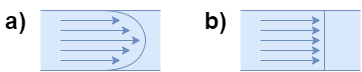

The diagram above was exported from draw.io. Its source (the exported page's mxGraphModel, read from the mxfile embedded in the PNG):
<mxGraphModel dx="868" dy="510" grid="1" gridSize="10" guides="1" tooltips="1" connect="1" arrows="1" fold="1" page="1" pageScale="1" pageWidth="850" pageHeight="1100" math="0" shadow="0">
  <root>
    <mxCell id="Bpxpb_AvtL-h-AUsryq7-0" />
    <mxCell id="Bpxpb_AvtL-h-AUsryq7-1" parent="Bpxpb_AvtL-h-AUsryq7-0" />
    <mxCell id="QTSaGQXnsgzW_Eob04mk-2" value="" style="rounded=0;whiteSpace=wrap;html=1;fillColor=#dae8fc;strokeColor=none;" vertex="1" parent="Bpxpb_AvtL-h-AUsryq7-1">
      <mxGeometry x="80" y="10" width="120" height="60" as="geometry" />
    </mxCell>
    <mxCell id="QTSaGQXnsgzW_Eob04mk-0" value="a)" style="text;strokeColor=none;fillColor=none;html=1;fontSize=24;fontStyle=1;verticalAlign=middle;align=center;fontColor=#000000;" vertex="1" parent="Bpxpb_AvtL-h-AUsryq7-1">
      <mxGeometry x="40" width="30" height="40" as="geometry" />
    </mxCell>
    <mxCell id="QTSaGQXnsgzW_Eob04mk-1" value="b)" style="text;strokeColor=none;fillColor=none;html=1;fontSize=24;fontStyle=1;verticalAlign=middle;align=center;fontColor=#000000;" vertex="1" parent="Bpxpb_AvtL-h-AUsryq7-1">
      <mxGeometry x="240" width="30" height="40" as="geometry" />
    </mxCell>
    <mxCell id="QTSaGQXnsgzW_Eob04mk-3" value="" style="endArrow=none;html=1;fillColor=#dae8fc;strokeColor=#6c8ebf;exitX=0;exitY=0;exitDx=0;exitDy=0;entryX=1;entryY=0;entryDx=0;entryDy=0;" edge="1" parent="Bpxpb_AvtL-h-AUsryq7-1" source="QTSaGQXnsgzW_Eob04mk-2" target="QTSaGQXnsgzW_Eob04mk-2">
      <mxGeometry width="50" height="50" relative="1" as="geometry">
        <mxPoint x="240" y="70" as="sourcePoint" />
        <mxPoint x="290" y="20" as="targetPoint" />
      </mxGeometry>
    </mxCell>
    <mxCell id="j6XENakxcaVIFZEp9aUd-9" value="" style="group" vertex="1" connectable="0" parent="Bpxpb_AvtL-h-AUsryq7-1">
      <mxGeometry x="100" y="10" width="90" height="60" as="geometry" />
    </mxCell>
    <mxCell id="j6XENakxcaVIFZEp9aUd-7" value="" style="curved=1;endArrow=none;html=1;endFill=0;fillColor=#dae8fc;strokeColor=#6c8ebf;" edge="1" parent="j6XENakxcaVIFZEp9aUd-9">
      <mxGeometry width="50" height="50" as="geometry">
        <mxPoint x="40" y="60" as="sourcePoint" />
        <mxPoint x="40" as="targetPoint" />
        <Array as="points">
          <mxPoint x="70" y="60" />
          <mxPoint x="90" y="30" />
          <mxPoint x="70" />
        </Array>
      </mxGeometry>
    </mxCell>
    <mxCell id="j6XENakxcaVIFZEp9aUd-1" value="" style="endArrow=classic;html=1;fillColor=#dae8fc;strokeColor=#6c8ebf;" edge="1" parent="j6XENakxcaVIFZEp9aUd-9">
      <mxGeometry y="20" width="50.00000000000001" height="50" as="geometry">
        <mxPoint y="20" as="sourcePoint" />
        <mxPoint x="70" y="20" as="targetPoint" />
      </mxGeometry>
    </mxCell>
    <mxCell id="j6XENakxcaVIFZEp9aUd-2" value="" style="endArrow=classic;html=1;fillColor=#dae8fc;strokeColor=#6c8ebf;" edge="1" parent="j6XENakxcaVIFZEp9aUd-9">
      <mxGeometry y="20" width="50.00000000000001" height="50" as="geometry">
        <mxPoint y="30" as="sourcePoint" />
        <mxPoint x="80" y="30" as="targetPoint" />
      </mxGeometry>
    </mxCell>
    <mxCell id="j6XENakxcaVIFZEp9aUd-3" value="" style="endArrow=classic;html=1;fillColor=#dae8fc;strokeColor=#6c8ebf;" edge="1" parent="j6XENakxcaVIFZEp9aUd-9">
      <mxGeometry y="20" width="50.00000000000001" height="50" as="geometry">
        <mxPoint y="40" as="sourcePoint" />
        <mxPoint x="70" y="40" as="targetPoint" />
      </mxGeometry>
    </mxCell>
    <mxCell id="j6XENakxcaVIFZEp9aUd-4" value="" style="endArrow=classic;html=1;fillColor=#dae8fc;strokeColor=#6c8ebf;" edge="1" parent="j6XENakxcaVIFZEp9aUd-9">
      <mxGeometry y="20" width="50.00000000000001" height="50" as="geometry">
        <mxPoint y="50" as="sourcePoint" />
        <mxPoint x="60" y="50" as="targetPoint" />
      </mxGeometry>
    </mxCell>
    <mxCell id="j6XENakxcaVIFZEp9aUd-5" value="" style="endArrow=classic;html=1;fillColor=#dae8fc;strokeColor=#6c8ebf;" edge="1" parent="j6XENakxcaVIFZEp9aUd-9">
      <mxGeometry y="10" width="50.00000000000001" height="50" as="geometry">
        <mxPoint y="10" as="sourcePoint" />
        <mxPoint x="60" y="10" as="targetPoint" />
      </mxGeometry>
    </mxCell>
    <mxCell id="QTSaGQXnsgzW_Eob04mk-4" value="" style="endArrow=none;html=1;fillColor=#dae8fc;strokeColor=#6c8ebf;exitX=0;exitY=0;exitDx=0;exitDy=0;" edge="1" parent="j6XENakxcaVIFZEp9aUd-9">
      <mxGeometry width="50" height="50" relative="1" as="geometry">
        <mxPoint x="-19.999999999999773" y="60" as="sourcePoint" />
        <mxPoint x="100" y="60" as="targetPoint" />
      </mxGeometry>
    </mxCell>
    <mxCell id="j6XENakxcaVIFZEp9aUd-10" value="" style="rounded=0;whiteSpace=wrap;html=1;fillColor=#dae8fc;strokeColor=none;" vertex="1" parent="Bpxpb_AvtL-h-AUsryq7-1">
      <mxGeometry x="280" y="10" width="120" height="60" as="geometry" />
    </mxCell>
    <mxCell id="j6XENakxcaVIFZEp9aUd-11" value="" style="endArrow=none;html=1;fillColor=#dae8fc;strokeColor=#6c8ebf;exitX=0;exitY=0;exitDx=0;exitDy=0;entryX=1;entryY=0;entryDx=0;entryDy=0;" edge="1" parent="Bpxpb_AvtL-h-AUsryq7-1" source="j6XENakxcaVIFZEp9aUd-10" target="j6XENakxcaVIFZEp9aUd-10">
      <mxGeometry width="50" height="50" relative="1" as="geometry">
        <mxPoint x="440" y="70" as="sourcePoint" />
        <mxPoint x="490" y="20" as="targetPoint" />
      </mxGeometry>
    </mxCell>
    <mxCell id="j6XENakxcaVIFZEp9aUd-12" value="" style="endArrow=none;html=1;fillColor=#dae8fc;strokeColor=#6c8ebf;exitX=0;exitY=0;exitDx=0;exitDy=0;" edge="1" parent="Bpxpb_AvtL-h-AUsryq7-1">
      <mxGeometry width="50" height="50" relative="1" as="geometry">
        <mxPoint x="280.0000000000002" y="70" as="sourcePoint" />
        <mxPoint x="400" y="70" as="targetPoint" />
      </mxGeometry>
    </mxCell>
    <mxCell id="j6XENakxcaVIFZEp9aUd-13" value="" style="group" vertex="1" connectable="0" parent="Bpxpb_AvtL-h-AUsryq7-1">
      <mxGeometry x="300" y="10" width="90" height="60" as="geometry" />
    </mxCell>
    <mxCell id="j6XENakxcaVIFZEp9aUd-15" value="" style="endArrow=classic;html=1;fillColor=#dae8fc;strokeColor=#6c8ebf;" edge="1" parent="j6XENakxcaVIFZEp9aUd-13">
      <mxGeometry y="20" width="50.00000000000001" height="50" as="geometry">
        <mxPoint y="20" as="sourcePoint" />
        <mxPoint x="60" y="20" as="targetPoint" />
      </mxGeometry>
    </mxCell>
    <mxCell id="j6XENakxcaVIFZEp9aUd-16" value="" style="endArrow=classic;html=1;fillColor=#dae8fc;strokeColor=#6c8ebf;" edge="1" parent="j6XENakxcaVIFZEp9aUd-13">
      <mxGeometry y="20" width="50.00000000000001" height="50" as="geometry">
        <mxPoint y="30" as="sourcePoint" />
        <mxPoint x="60" y="30" as="targetPoint" />
      </mxGeometry>
    </mxCell>
    <mxCell id="j6XENakxcaVIFZEp9aUd-17" value="" style="endArrow=classic;html=1;fillColor=#dae8fc;strokeColor=#6c8ebf;" edge="1" parent="j6XENakxcaVIFZEp9aUd-13">
      <mxGeometry y="20" width="50.00000000000001" height="50" as="geometry">
        <mxPoint y="40" as="sourcePoint" />
        <mxPoint x="60" y="40" as="targetPoint" />
      </mxGeometry>
    </mxCell>
    <mxCell id="j6XENakxcaVIFZEp9aUd-18" value="" style="endArrow=classic;html=1;fillColor=#dae8fc;strokeColor=#6c8ebf;" edge="1" parent="j6XENakxcaVIFZEp9aUd-13">
      <mxGeometry y="20" width="50.00000000000001" height="50" as="geometry">
        <mxPoint y="50" as="sourcePoint" />
        <mxPoint x="60" y="50" as="targetPoint" />
      </mxGeometry>
    </mxCell>
    <mxCell id="j6XENakxcaVIFZEp9aUd-19" value="" style="endArrow=classic;html=1;fillColor=#dae8fc;strokeColor=#6c8ebf;" edge="1" parent="j6XENakxcaVIFZEp9aUd-13">
      <mxGeometry y="10" width="50.00000000000001" height="50" as="geometry">
        <mxPoint y="10" as="sourcePoint" />
        <mxPoint x="60" y="10" as="targetPoint" />
      </mxGeometry>
    </mxCell>
    <mxCell id="j6XENakxcaVIFZEp9aUd-20" value="" style="endArrow=none;html=1;fillColor=#dae8fc;strokeColor=#6c8ebf;" edge="1" parent="Bpxpb_AvtL-h-AUsryq7-1">
      <mxGeometry width="50" height="50" relative="1" as="geometry">
        <mxPoint x="364" y="70" as="sourcePoint" />
        <mxPoint x="364" y="10" as="targetPoint" />
      </mxGeometry>
    </mxCell>
  </root>
</mxGraphModel>